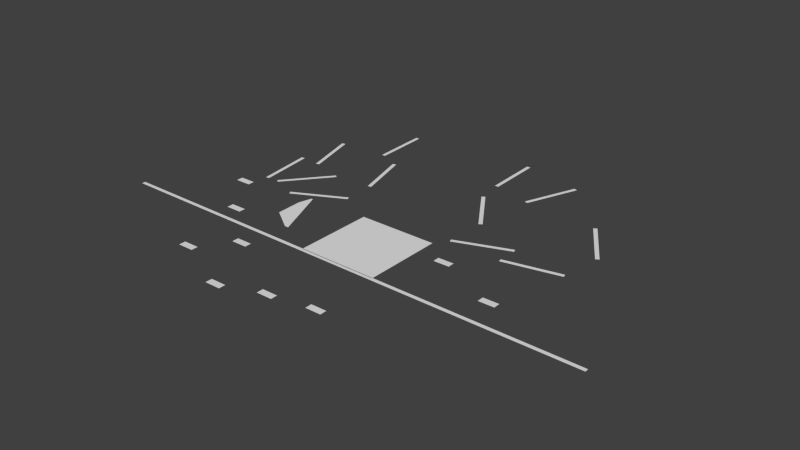 # Source: level.blend  (saved by Blender 2.69.0; exported with 4.5.12 LTS)
import bpy
from mathutils import Matrix  # noqa: F401  (used for matrix-valued properties, if any)

bpy.ops.wm.read_factory_settings(use_empty=True)
scene = bpy.context.scene
scene.name = 'Scene'

# ---- collections
col_collection_1 = bpy.data.collections.new('Collection 1'); scene.collection.children.link(col_collection_1)

# ---- materials (node trees are filled in below, after node groups)
mat_material = bpy.data.materials.new('Material')
mat_material.alpha_threshold = 0.0
mat_material.use_transparent_shadow = False
mat_material.roughness = 0.5
mat_material.line_color = (0.0, 0.0, 0.0, 1.0)

# ---- material node trees

# ---- world
world_world = bpy.data.worlds.new('World'); scene.world = world_world
world_world.color = (0.05088, 0.05088, 0.05088)
world_world.use_sun_shadow = False
world_world.sun_shadow_jitter_overblur = 0.0
world_world.cycles.sampling_method = 'MANUAL'
world_world.cycles.sample_map_resolution = 256

# ---- meshes
me_plane_967 = bpy.data.meshes.new('Plane.967')
me_plane_967.from_pydata([(1.0, -1.0, 0.0), (-0.9604, -11.3, 1.021e-06), (1.0, 1.0, 0.0), (-0.9604, -10.3, 1.021e-06), (0.4161, -13.3, 1.195e-06), (-0.5032, -13.3, 1.195e-06)], [], [(1, 0, 2, 3), (0, 1, 5, 4)])
me_plane_967.materials.append(mat_material)
me_plane_967.use_remesh_preserve_volume = False
me_plane_967.use_remesh_preserve_attributes = False
me_plane_967.use_mirror_vertex_groups = False
me_plane_967.update()
me_plane_966 = bpy.data.meshes.new('Plane.966')
me_plane_966.from_pydata([(1.0, -1.0, 0.0), (-1.0, -1.0, 0.0), (1.0, 1.0, 0.0), (-1.0, 1.0, 0.0)], [], [(1, 0, 2, 3)])
me_plane_966.materials.append(mat_material)
me_plane_966.use_remesh_preserve_volume = False
me_plane_966.use_remesh_preserve_attributes = False
me_plane_966.use_mirror_vertex_groups = False
me_plane_966.update()
me_plane_965 = bpy.data.meshes.new('Plane.965')
me_plane_965.from_pydata([(1.0, -1.0, 0.0), (-1.0, -1.0, 0.0), (1.0, 1.0, 0.0), (-1.0, 1.0, 0.0)], [], [(1, 0, 2, 3)])
me_plane_965.materials.append(mat_material)
me_plane_965.use_remesh_preserve_volume = False
me_plane_965.use_remesh_preserve_attributes = False
me_plane_965.use_mirror_vertex_groups = False
me_plane_965.update()
me_plane_964 = bpy.data.meshes.new('Plane.964')
me_plane_964.from_pydata([(1.0, -1.0, 0.0), (-1.0, -1.0, 0.0), (1.0, 1.0, 0.0), (-1.0, 1.0, 0.0)], [], [(1, 0, 2, 3)])
me_plane_964.materials.append(mat_material)
me_plane_964.use_remesh_preserve_volume = False
me_plane_964.use_remesh_preserve_attributes = False
me_plane_964.use_mirror_vertex_groups = False
me_plane_964.update()
me_plane_963 = bpy.data.meshes.new('Plane.963')
me_plane_963.from_pydata([(1.0, -1.0, 0.0), (-1.0, -1.0, 0.0), (1.0, 1.0, 0.0), (-1.0, 1.0, 0.0)], [], [(1, 0, 2, 3)])
me_plane_963.materials.append(mat_material)
me_plane_963.use_remesh_preserve_volume = False
me_plane_963.use_remesh_preserve_attributes = False
me_plane_963.use_mirror_vertex_groups = False
me_plane_963.update()
me_plane_962 = bpy.data.meshes.new('Plane.962')
me_plane_962.from_pydata([(1.0, -1.0, 0.0), (-1.0, -1.0, 0.0), (1.0, 1.0, 0.0), (-1.0, 1.0, 0.0)], [], [(1, 0, 2, 3)])
me_plane_962.materials.append(mat_material)
me_plane_962.use_remesh_preserve_volume = False
me_plane_962.use_remesh_preserve_attributes = False
me_plane_962.use_mirror_vertex_groups = False
me_plane_962.update()
me_plane_961 = bpy.data.meshes.new('Plane.961')
me_plane_961.from_pydata([(1.0, -1.0, 0.0), (-1.0, -1.0, 0.0), (1.0, 1.0, 0.0), (-1.0, 1.0, 0.0)], [], [(1, 0, 2, 3)])
me_plane_961.materials.append(mat_material)
me_plane_961.use_remesh_preserve_volume = False
me_plane_961.use_remesh_preserve_attributes = False
me_plane_961.use_mirror_vertex_groups = False
me_plane_961.update()
me_plane_960 = bpy.data.meshes.new('Plane.960')
me_plane_960.from_pydata([(1.0, -1.0, 0.0), (-1.0, -1.0, 0.0), (1.0, 1.0, 0.0), (-1.0, 1.0, 0.0)], [], [(1, 0, 2, 3)])
me_plane_960.materials.append(mat_material)
me_plane_960.use_remesh_preserve_volume = False
me_plane_960.use_remesh_preserve_attributes = False
me_plane_960.use_mirror_vertex_groups = False
me_plane_960.update()
me_plane_959 = bpy.data.meshes.new('Plane.959')
me_plane_959.from_pydata([(1.0, -1.0, 0.0), (-1.0, -1.0, 0.0), (1.0, 1.0, 0.0), (-1.0, 1.0, 0.0)], [], [(1, 0, 2, 3)])
me_plane_959.materials.append(mat_material)
me_plane_959.use_remesh_preserve_volume = False
me_plane_959.use_remesh_preserve_attributes = False
me_plane_959.use_mirror_vertex_groups = False
me_plane_959.update()
me_plane_958 = bpy.data.meshes.new('Plane.958')
me_plane_958.from_pydata([(1.0, -1.0, 0.0), (-1.0, -1.0, 0.0), (1.0, 1.0, 0.0), (-1.0, 1.0, 0.0)], [], [(1, 0, 2, 3)])
me_plane_958.materials.append(mat_material)
me_plane_958.use_remesh_preserve_volume = False
me_plane_958.use_remesh_preserve_attributes = False
me_plane_958.use_mirror_vertex_groups = False
me_plane_958.update()
me_plane_957 = bpy.data.meshes.new('Plane.957')
me_plane_957.from_pydata([(1.0, -1.0, 0.0), (-1.0, -1.0, 0.0), (1.0, 1.0, 0.0), (-1.0, 1.0, 0.0)], [], [(1, 0, 2, 3)])
me_plane_957.materials.append(mat_material)
me_plane_957.use_remesh_preserve_volume = False
me_plane_957.use_remesh_preserve_attributes = False
me_plane_957.use_mirror_vertex_groups = False
me_plane_957.update()
me_plane_956 = bpy.data.meshes.new('Plane.956')
me_plane_956.from_pydata([(1.0, -1.0, 0.0), (-1.0, -1.0, 0.0), (1.0, 1.0, 0.0), (-1.0, 1.0, 0.0)], [], [(1, 0, 2, 3)])
me_plane_956.materials.append(mat_material)
me_plane_956.use_remesh_preserve_volume = False
me_plane_956.use_remesh_preserve_attributes = False
me_plane_956.use_mirror_vertex_groups = False
me_plane_956.update()
me_plane_955 = bpy.data.meshes.new('Plane.955')
me_plane_955.from_pydata([(1.0, -1.0, 0.0), (-1.0, -1.0, 0.0), (1.0, 1.0, 0.0), (-1.0, 1.0, 0.0)], [], [(1, 0, 2, 3)])
me_plane_955.materials.append(mat_material)
me_plane_955.use_remesh_preserve_volume = False
me_plane_955.use_remesh_preserve_attributes = False
me_plane_955.use_mirror_vertex_groups = False
me_plane_955.update()
me_plane_954 = bpy.data.meshes.new('Plane.954')
me_plane_954.from_pydata([(1.0, -1.0, 0.0), (-1.0, -1.0, 0.0), (1.0, 1.0, 0.0), (-1.0, 1.0, 0.0)], [], [(1, 0, 2, 3)])
me_plane_954.materials.append(mat_material)
me_plane_954.use_remesh_preserve_volume = False
me_plane_954.use_remesh_preserve_attributes = False
me_plane_954.use_mirror_vertex_groups = False
me_plane_954.update()
me_plane_860 = bpy.data.meshes.new('Plane.860')
me_plane_860.from_pydata([(1.0, -1.0, 0.0), (-1.0, -1.0, 0.0), (1.0, 1.0, 0.0), (-1.0, 1.0, 0.0)], [], [(1, 0, 2, 3)])
me_plane_860.materials.append(mat_material)
me_plane_860.use_remesh_preserve_volume = False
me_plane_860.use_remesh_preserve_attributes = False
me_plane_860.use_mirror_vertex_groups = False
me_plane_860.update()
me_plane_859 = bpy.data.meshes.new('Plane.859')
me_plane_859.from_pydata([(1.0, -1.0, 0.0), (-1.0, -1.0, 0.0), (1.0, 1.0, 0.0), (-1.0, 1.0, 0.0)], [], [(1, 0, 2, 3)])
me_plane_859.materials.append(mat_material)
me_plane_859.use_remesh_preserve_volume = False
me_plane_859.use_remesh_preserve_attributes = False
me_plane_859.use_mirror_vertex_groups = False
me_plane_859.update()
me_plane_858 = bpy.data.meshes.new('Plane.858')
me_plane_858.from_pydata([(1.0, -1.0, 0.0), (-1.0, -1.0, 0.0), (1.0, 1.0, 0.0), (-1.0, 1.0, 0.0)], [], [(1, 0, 2, 3)])
me_plane_858.materials.append(mat_material)
me_plane_858.use_remesh_preserve_volume = False
me_plane_858.use_remesh_preserve_attributes = False
me_plane_858.use_mirror_vertex_groups = False
me_plane_858.update()
me_plane_857 = bpy.data.meshes.new('Plane.857')
me_plane_857.from_pydata([(1.0, -1.0, 0.0), (-1.0, -1.0, 0.0), (1.0, 1.0, 0.0), (-1.0, 1.0, 0.0)], [], [(1, 0, 2, 3)])
me_plane_857.materials.append(mat_material)
me_plane_857.use_remesh_preserve_volume = False
me_plane_857.use_remesh_preserve_attributes = False
me_plane_857.use_mirror_vertex_groups = False
me_plane_857.update()
me_plane_856 = bpy.data.meshes.new('Plane.856')
me_plane_856.from_pydata([(1.0, -1.0, 0.0), (-1.0, -1.0, 0.0), (1.0, 1.0, 0.0), (-1.0, 1.0, 0.0)], [], [(1, 0, 2, 3)])
me_plane_856.materials.append(mat_material)
me_plane_856.use_remesh_preserve_volume = False
me_plane_856.use_remesh_preserve_attributes = False
me_plane_856.use_mirror_vertex_groups = False
me_plane_856.update()
me_plane_855 = bpy.data.meshes.new('Plane.855')
me_plane_855.from_pydata([(1.0, -1.0, 0.0), (-1.0, -1.0, 0.0), (1.0, 1.0, 0.0), (-1.0, 1.0, 0.0)], [], [(1, 0, 2, 3)])
me_plane_855.materials.append(mat_material)
me_plane_855.use_remesh_preserve_volume = False
me_plane_855.use_remesh_preserve_attributes = False
me_plane_855.use_mirror_vertex_groups = False
me_plane_855.update()
me_plane_854 = bpy.data.meshes.new('Plane.854')
me_plane_854.from_pydata([(1.0, -1.0, 0.0), (-1.0, -1.0, 0.0), (1.0, 1.0, 0.0), (-1.0, 1.0, 0.0)], [], [(1, 0, 2, 3)])
me_plane_854.materials.append(mat_material)
me_plane_854.use_remesh_preserve_volume = False
me_plane_854.use_remesh_preserve_attributes = False
me_plane_854.use_mirror_vertex_groups = False
me_plane_854.update()
me_plane_853 = bpy.data.meshes.new('Plane.853')
me_plane_853.from_pydata([(1.0, -1.0, 0.0), (-1.0, -1.0, 0.0), (1.0, 1.0, 0.0), (-1.0, 1.0, 0.0)], [], [(1, 0, 2, 3)])
me_plane_853.materials.append(mat_material)
me_plane_853.use_remesh_preserve_volume = False
me_plane_853.use_remesh_preserve_attributes = False
me_plane_853.use_mirror_vertex_groups = False
me_plane_853.update()
me_plane_852 = bpy.data.meshes.new('Plane.852')
me_plane_852.from_pydata([(1.0, -1.0, 0.0), (-1.0, -1.0, 0.0), (1.0, 1.0, 0.0), (-1.0, 1.0, 0.0)], [], [(1, 0, 2, 3)])
me_plane_852.materials.append(mat_material)
me_plane_852.use_remesh_preserve_volume = False
me_plane_852.use_remesh_preserve_attributes = False
me_plane_852.use_mirror_vertex_groups = False
me_plane_852.update()
me_plane_001 = bpy.data.meshes.new('Plane.001')
me_plane_001.from_pydata([(1.0, -1.0, 0.0), (-1.0, -1.0, 0.0), (1.0, 1.0, 0.0), (-1.0, 1.0, 0.0)], [], [(1, 0, 2, 3)])
me_plane_001.materials.append(mat_material)
me_plane_001.use_remesh_preserve_volume = False
me_plane_001.use_remesh_preserve_attributes = False
me_plane_001.use_mirror_vertex_groups = False
me_plane_001.update()

# ---- objects
ob_plane_021 = bpy.data.objects.new('Plane.021', me_plane_967)
ob_plane_020 = bpy.data.objects.new('Plane.020', me_plane_966)
ob_plane_019 = bpy.data.objects.new('Plane.019', me_plane_965)
ob_plane_018 = bpy.data.objects.new('Plane.018', me_plane_964)
ob_plane_017 = bpy.data.objects.new('Plane.017', me_plane_963)
ob_plane_016 = bpy.data.objects.new('Plane.016', me_plane_962)
ob_plane_015 = bpy.data.objects.new('Plane.015', me_plane_961)
ob_plane_014 = bpy.data.objects.new('Plane.014', me_plane_960)
ob_plane_005 = bpy.data.objects.new('Plane.005', me_plane_959)
ob_plane_003 = bpy.data.objects.new('Plane.003', me_plane_958)
ob_plane_002 = bpy.data.objects.new('Plane.002', me_plane_957)
ob_plane_001 = bpy.data.objects.new('Plane.001', me_plane_956)
ob_plane_083 = bpy.data.objects.new('Plane.083', me_plane_955)
ob_plane_082 = bpy.data.objects.new('Plane.082', me_plane_954)
ob_plane_013 = bpy.data.objects.new('Plane.013', me_plane_860)
ob_plane_012 = bpy.data.objects.new('Plane.012', me_plane_859)
ob_plane_011 = bpy.data.objects.new('Plane.011', me_plane_858)
ob_plane_010 = bpy.data.objects.new('Plane.010', me_plane_857)
ob_plane_009 = bpy.data.objects.new('Plane.009', me_plane_856)
ob_plane_008 = bpy.data.objects.new('Plane.008', me_plane_855)
ob_plane_007 = bpy.data.objects.new('Plane.007', me_plane_854)
ob_plane_006 = bpy.data.objects.new('Plane.006', me_plane_853)
ob_plane_004 = bpy.data.objects.new('Plane.004', me_plane_852)
ob_plane = bpy.data.objects.new('Plane', me_plane_001)

# ---- transforms, parenting, visibility, modifiers, constraints
ob_plane_021.location = (1049.0, -2523.0, 0.5)
ob_plane_021.rotation_euler = (0.0, -0.0, -14.11)
ob_plane_021.scale = (125.1, 8.258, 0.01731)
ob_plane_021.lineart.crease_threshold = 0.0
ob_plane_020.location = (1462.0, -1699.0, 1.0)
ob_plane_020.rotation_euler = (0.0, -0.0, -14.11)
ob_plane_020.scale = (125.1, 8.258, 0.01731)
ob_plane_020.lineart.crease_threshold = 0.0
ob_plane_019.location = (888.6, -1756.0, 1.0)
ob_plane_019.rotation_euler = (0.0, -0.0, -14.11)
ob_plane_019.scale = (125.1, 8.258, 0.01731)
ob_plane_019.lineart.crease_threshold = 0.0
ob_plane_018.location = (699.1, -2016.0, 1.0)
ob_plane_018.rotation_euler = (0.0, -0.0, -1.309)
ob_plane_018.scale = (125.1, 8.258, 0.01731)
ob_plane_018.lineart.crease_threshold = 0.0
ob_plane_017.location = (651.7, -2252.0, 1.0)
ob_plane_017.rotation_euler = (0.0, -0.0, -1.45)
ob_plane_017.scale = (125.1, 8.258, 0.01731)
ob_plane_017.lineart.crease_threshold = 0.0
ob_plane_016.location = (955.6, -2364.0, 1.0)
ob_plane_016.rotation_euler = (0.0, -0.0, -2.668)
ob_plane_016.scale = (125.1, 8.258, 0.01731)
ob_plane_016.lineart.crease_threshold = 0.0
ob_plane_015.location = (802.6, -2276.0, 1.0)
ob_plane_015.rotation_euler = (0.0, -0.0, -11.68)
ob_plane_015.scale = (125.1, 8.258, 0.01731)
ob_plane_015.lineart.crease_threshold = 0.0
ob_plane_014.location = (1025.0, -2045.0, 1.0)
ob_plane_014.rotation_euler = (0.0, -0.0, -13.87)
ob_plane_014.scale = (125.1, 8.258, 0.01731)
ob_plane_014.lineart.crease_threshold = 0.0
ob_plane_005.location = (1551.0, -2045.0, 1.0)
ob_plane_005.rotation_euler = (0.0, 0.0, -4.13)
ob_plane_005.scale = (125.1, 8.258, 0.01731)
ob_plane_005.lineart.crease_threshold = 0.0
ob_plane_003.location = (1691.0, -1756.0, 1.0)
ob_plane_003.rotation_euler = (0.0, -0.0, -1.942)
ob_plane_003.scale = (125.1, 8.258, 0.01731)
ob_plane_003.lineart.crease_threshold = 0.0
ob_plane_002.location = (2050.0, -1999.0, 1.0)
ob_plane_002.rotation_euler = (0.0, -0.0, -1.002)
ob_plane_002.scale = (125.1, 8.258, 0.01731)
ob_plane_002.lineart.crease_threshold = 0.0
ob_plane_001.location = (1968.0, -2312.0, 1.0)
ob_plane_001.rotation_euler = (0.0, -0.0, 0.2162)
ob_plane_001.scale = (125.1, 8.258, 0.01731)
ob_plane_001.lineart.crease_threshold = 0.0
ob_plane_083.location = (1729.0, -2288.0, 1.0)
ob_plane_083.rotation_euler = (0.0, -0.0, 0.3575)
ob_plane_083.scale = (125.1, 8.258, 0.01731)
ob_plane_083.lineart.crease_threshold = 0.0
ob_plane_082.location = (1382.0, -2745.0, 1.0)
ob_plane_082.scale = (1080.0, 8.258, 0.01731)
ob_plane_082.lineart.crease_threshold = 0.0
ob_plane_013.location = (1696.0, -2483.0, 1.0)
ob_plane_013.rotation_euler = (0.0, -0.0, 3.154)
ob_plane_013.scale = (34.61, 14.95, 0.01731)
ob_plane_013.lineart.crease_threshold = 0.0
ob_plane_012.location = (1989.0, -2609.0, 1.0)
ob_plane_012.rotation_euler = (0.0, -0.0, 3.154)
ob_plane_012.scale = (34.61, 14.95, 0.01731)
ob_plane_012.lineart.crease_threshold = 0.0
ob_plane_011.location = (1364.0, -3056.0, 1.0)
ob_plane_011.rotation_euler = (0.0, -0.0, 3.154)
ob_plane_011.scale = (34.61, 14.95, 0.01731)
ob_plane_011.lineart.crease_threshold = 0.0
ob_plane_010.location = (1565.0, -3021.0, 1.0)
ob_plane_010.rotation_euler = (0.0, -0.0, 3.154)
ob_plane_010.scale = (34.61, 14.95, 0.01731)
ob_plane_010.lineart.crease_threshold = 0.0
ob_plane_009.location = (1172.0, -3122.0, 1.0)
ob_plane_009.rotation_euler = (0.0, -0.0, 3.154)
ob_plane_009.scale = (34.61, 14.95, 0.01731)
ob_plane_009.lineart.crease_threshold = 0.0
ob_plane_008.location = (880.4, -2996.0, 1.0)
ob_plane_008.rotation_euler = (0.0, -0.0, 3.154)
ob_plane_008.scale = (34.61, 14.95, 0.01731)
ob_plane_008.lineart.crease_threshold = 0.0
ob_plane_007.location = (1015.0, -2850.0, 1.0)
ob_plane_007.rotation_euler = (0.0, -0.0, 3.154)
ob_plane_007.scale = (34.61, 14.95, 0.01731)
ob_plane_007.lineart.crease_threshold = 0.0
ob_plane_006.location = (780.2, -2661.0, 1.0)
ob_plane_006.rotation_euler = (0.0, -0.0, 3.154)
ob_plane_006.scale = (34.61, 14.95, 0.01731)
ob_plane_006.lineart.crease_threshold = 0.0
ob_plane_004.location = (619.8, -2460.0, 1.0)
ob_plane_004.rotation_euler = (0.0, -0.0, 3.154)
ob_plane_004.scale = (34.61, 14.95, 0.01731)
ob_plane_004.lineart.crease_threshold = 0.0
ob_plane.location = (1400.0, -2566.0, 1.0)
ob_plane.scale = (173.1, 173.1, 0.01731)
ob_plane.lineart.crease_threshold = 0.0

# ---- collection membership
col_collection_1.objects.link(ob_plane_021)
col_collection_1.objects.link(ob_plane_020)
col_collection_1.objects.link(ob_plane_019)
col_collection_1.objects.link(ob_plane_018)
col_collection_1.objects.link(ob_plane_017)
col_collection_1.objects.link(ob_plane_016)
col_collection_1.objects.link(ob_plane_015)
col_collection_1.objects.link(ob_plane_014)
col_collection_1.objects.link(ob_plane_005)
col_collection_1.objects.link(ob_plane_003)
col_collection_1.objects.link(ob_plane_002)
col_collection_1.objects.link(ob_plane_001)
col_collection_1.objects.link(ob_plane_083)
col_collection_1.objects.link(ob_plane_082)
col_collection_1.objects.link(ob_plane_013)
col_collection_1.objects.link(ob_plane_012)
col_collection_1.objects.link(ob_plane_011)
col_collection_1.objects.link(ob_plane_010)
col_collection_1.objects.link(ob_plane_009)
col_collection_1.objects.link(ob_plane_008)
col_collection_1.objects.link(ob_plane_007)
col_collection_1.objects.link(ob_plane_006)
col_collection_1.objects.link(ob_plane_004)
col_collection_1.objects.link(ob_plane)

# ---- scene / render settings (as saved in the file)
scene.frame_start = 1; scene.frame_end = 250; scene.frame_set(1)
scene.render.engine = 'BLENDER_EEVEE_NEXT'
scene.render.image_settings.compression = 90
scene.render.resolution_percentage = 50
scene.render.dither_intensity = 0.0
scene.cycles.use_denoising = False
scene.cycles.samples = 10
scene.cycles.sampling_pattern = 'TABULATED_SOBOL'
scene.cycles.light_sampling_threshold = 0.0
scene.cycles.use_adaptive_sampling = False
scene.cycles.use_light_tree = False
scene.cycles.blur_glossy = 0.0
scene.cycles.volume_bounces = 1
scene.cycles.pixel_filter_type = 'GAUSSIAN'
scene.cycles.sample_clamp_indirect = 0.0
scene.view_settings.view_transform = 'Standard'
bpy.context.view_layer.update()

# ---- added for rendering (the .blend has no active camera and no usable light): camera, sun
cam_auto = bpy.data.cameras.new('AutoCamera')
cam_auto.lens = 50.0
cam_auto.sensor_width = 36.0
cam_auto.clip_end = 43310.7
ob_auto_camera = bpy.data.objects.new('AutoCamera', cam_auto)
scene.collection.objects.link(ob_auto_camera)
ob_auto_camera.location = (3850.18, -5316.61, 1975.03)
ob_auto_camera.rotation_euler = (1.09748, -7.21219e-08, 0.694738)
scene.camera = ob_auto_camera
light_auto_sun = bpy.data.lights.new('AutoSun', 'SUN')
light_auto_sun.energy = 3.0
light_auto_sun.angle = 0.0523599
ob_auto_sun = bpy.data.objects.new('AutoSun', light_auto_sun)
scene.collection.objects.link(ob_auto_sun)
ob_auto_sun.rotation_euler = (0.872665, 0.174533, 0.523599)
bpy.context.view_layer.update()
